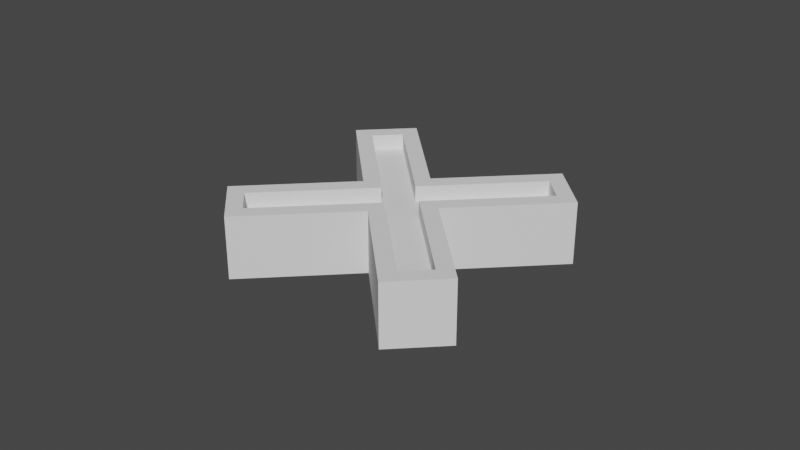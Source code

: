 # Source: X.blend  (saved by Blender 3.6.13; exported with 4.5.12 LTS)
import bpy
from mathutils import Matrix  # noqa: F401  (used for matrix-valued properties, if any)

bpy.ops.wm.read_factory_settings(use_empty=True)
scene = bpy.context.scene
scene.name = 'Scene'

# ---- collections
col_collection = bpy.data.collections.new('Collection'); scene.collection.children.link(col_collection)

# ---- world
world_world = bpy.data.worlds.new('World'); scene.world = world_world
world_world.use_nodes = True; world_world.node_tree.nodes.clear()
_N = world_world.node_tree.nodes; _L = world_world.node_tree.links
n0 = _N.new('ShaderNodeOutputWorld'); n0.name = 'World Output'; n0.location = (300, 300)
n1 = _N.new('ShaderNodeBackground'); n1.name = 'Background'; n1.location = (10, 300)
n1.inputs[0].default_value = (0.05088, 0.05088, 0.05088, 1.0)
_L.new(n1.outputs[0], n0.inputs[0])
n0.is_active_output = True
world_world.color = (0.05088, 0.05088, 0.05088)
world_world.use_sun_shadow = False
world_world.sun_shadow_jitter_overblur = 0.0

# ---- meshes
me_cube_002 = bpy.data.meshes.new('Cube.002')
me_cube_002.from_pydata([(-1.0, -1.0, -1.0), (-0.5, -0.9, 0.5), (-5.0, 0.2, -1.0), (-4.5, 0.1, 0.5), (-1.0, -1.0, 1.0), (-5.0, 0.2, 1.0), (-1.0, 1.0, -1.0), (-0.5, 0.9, 0.5), (5.0, 0.2, -1.0), (4.5, 0.1, 0.5), (-1.0, 1.0, 1.0), (5.0, 0.2, 1.0), (1.0, -1.0, -1.0), (0.5, -0.9, 0.5), (-4.5, -0.1, 0.5), (-5.0, -0.2, -1.0), (1.0, -1.0, 1.0), (-5.0, -0.2, 1.0), (1.0, 1.0, -1.0), (0.5, 0.9, 0.5), (4.5, -0.1, 0.5), (5.0, -0.2, -1.0), (1.0, 1.0, 1.0), (5.0, -0.2, 1.0), (-1.0, 0.2, 1.0), (-1.0, -0.2, 1.0), (-1.0, -0.2, -1.0), (-0.5, -0.1, 0.5), (-1.0, 0.2, -1.0), (-0.5, 0.1, 0.5), (1.0, -0.2, 1.0), (1.0, 0.2, 1.0), (1.0, -0.2, -1.0), (0.5, -0.1, 0.5), (1.0, 0.2, -1.0), (0.5, 0.1, 0.5), (-0.05556, 0.1, 0.5), (-0.2, 0.2, -1.0), (0.05556, -0.1, 0.5), (0.2, -0.2, -1.0), (-0.5, -0.2, 1.0), (-0.5, -0.9, 1.0), (0.5, -0.9, 1.0), (0.5, -0.2, 1.0), (0.5, 0.2, 1.0), (0.5, 0.9, 1.0), (-0.5, 0.9, 1.0), (-0.5, 0.2, 1.0), (-0.5, 0.1, 1.0), (-1.0, -0.1, 1.0), (-1.0, 0.1, 1.0), (-0.5, -0.1, 1.0), (1.0, -0.1, 1.0), (0.5, -0.1, 1.0), (1.0, 0.1, 1.0), (0.5, 0.1, 1.0), (-4.5, -0.1, 1.0), (-4.5, 0.1, 1.0), (4.5, -0.1, 1.0), (4.5, 0.1, 1.0)], [], [(24, 10, 6, 28), (0, 4, 25, 26), (6, 10, 22, 18), (16, 12, 32, 30), (34, 18, 22, 31), (12, 16, 4, 0), (39, 32, 12, 0, 26), (37, 28, 6, 18, 34), (34, 32, 39, 37), (26, 28, 37, 39), (40, 25, 4, 16, 30, 43, 42, 41), (44, 31, 22, 10, 24, 47, 46, 45), (49, 25, 40, 51), (48, 47, 24, 50), (54, 31, 44, 55), (53, 43, 30, 52), (31, 11, 8, 34), (2, 5, 24, 28), (8, 11, 23, 21), (17, 15, 26, 25), (32, 21, 23, 30), (15, 17, 5, 2), (15, 2, 28, 26), (8, 21, 32, 34), (50, 24, 5, 17, 25, 49, 56, 57), (52, 30, 23, 11, 31, 54, 59, 58), (48, 29, 7, 46, 47), (41, 1, 27, 51, 40), (46, 7, 19, 45), (33, 13, 42, 43, 53), (45, 19, 35, 55, 44), (13, 1, 41, 42), (13, 33, 38, 27, 1), (7, 29, 36, 35, 19), (35, 36, 38, 33), (27, 38, 36, 29), (55, 35, 9, 59, 54), (57, 3, 29, 48, 50), (9, 20, 58, 59), (51, 27, 14, 56, 49), (20, 33, 53, 52, 58), (56, 14, 3, 57), (14, 27, 29, 3), (9, 35, 33, 20)])
_uv = me_cube_002.uv_layers.new(name='UVMap')
_uv.uv.foreach_set('vector', [0.625, 0.15, 0.625, 0.25, 0.375, 0.25, 0.375, 0.15, 0.375, 0.0, 0.625, 0.0, 0.625, 0.1, 0.375, 0.1, 0.375, 0.25, 0.625, 0.25, 0.625, 0.5, 0.375, 0.5, 0.625, 0.75, 0.375, 0.75, 0.375, 0.65, 0.625, 0.65, 0.375, 0.6, 0.375, 0.5, 0.625, 0.5, 0.625, 0.6, 0.375, 0.75, 0.625, 0.75, 0.625, 1.0, 0.375, 1.0, 0.275, 0.65, 0.375, 0.65, 0.375, 0.75, 0.125, 0.75, 0.125, 0.65, 0.225, 0.6, 0.125, 0.6, 0.125, 0.5, 0.375, 0.5, 0.375, 0.6, 0.375, 0.6, 0.375, 0.65, 0.275, 0.65, 0.225, 0.6, 0.125, 0.65, 0.125, 0.6, 0.225, 0.6, 0.275, 0.65, 0.8125, 0.65, 0.875, 0.65, 0.875, 0.75, 0.625, 0.75, 0.625, 0.65, 0.6875, 0.65, 0.6875, 0.7375, 0.8125, 0.7375, 0.6875, 0.6, 0.625, 0.6, 0.625, 0.5, 0.875, 0.5, 0.875, 0.6, 0.8125, 0.6, 0.8125, 0.5125, 0.6875, 0.5125, 0.875, 0.6375, 0.875, 0.65, 0.8125, 0.65, 0.8125, 0.6375, 0.8125, 0.6125, 0.8125, 0.6, 0.875, 0.6, 0.875, 0.6125, 0.625, 0.6125, 0.625, 0.6, 0.6875, 0.6, 0.6875, 0.6125, 0.6875, 0.6375, 0.6875, 0.65, 0.625, 0.65, 0.625, 0.6375, 0.625, 0.0, 0.625, 0.0, 0.375, 0.25, 0.375, 0.25, 0.375, 0.25, 0.625, 0.0, 0.625, 0.0, 0.375, 0.25, 0.375, 0.5, 0.625, 0.25, 0.625, 0.25, 0.375, 0.5, 0.625, 0.5, 0.375, 0.75, 0.375, 0.75, 0.625, 0.5, 0.375, 0.75, 0.375, 0.75, 0.625, 0.5, 0.625, 0.5, 0.375, 1.0, 0.625, 0.75, 0.625, 0.75, 0.375, 1.0, 0.375, 0.75, 0.125, 0.75, 0.125, 0.65, 0.375, 0.65, 0.125, 0.5, 0.375, 0.5, 0.375, 0.6, 0.125, 0.6, 0.8125, 0.65, 0.875, 0.65, 0.875, 0.75, 0.625, 0.75, 0.625, 0.65, 0.6875, 0.65, 0.6875, 0.7375, 0.8125, 0.7375, 0.6875, 0.6, 0.625, 0.6, 0.625, 0.5, 0.875, 0.5, 0.875, 0.6, 0.8125, 0.6, 0.8125, 0.5125, 0.6875, 0.5125, 0.4375, 0.1389, 0.375, 0.1389, 0.375, 0.25, 0.4375, 0.25, 0.4375, 0.1528, 0.4375, 0.0, 0.375, 0.0, 0.375, 0.1111, 0.4375, 0.1111, 0.4375, 0.09722, 0.4375, 0.25, 0.375, 0.25, 0.375, 0.5, 0.4375, 0.5, 0.375, 0.6389, 0.375, 0.75, 0.4375, 0.75, 0.4375, 0.6528, 0.4375, 0.6389, 0.4375, 0.5, 0.375, 0.5, 0.375, 0.6111, 0.4375, 0.6111, 0.4375, 0.5972, 0.375, 0.75, 0.375, 1.0, 0.4375, 1.0, 0.4375, 0.75, 0.375, 0.75, 0.375, 0.6389, 0.2639, 0.6389, 0.125, 0.6389, 0.125, 0.75, 0.125, 0.5, 0.125, 0.6111, 0.2361, 0.6111, 0.375, 0.6111, 0.375, 0.5, 0.375, 0.6111, 0.2361, 0.6111, 0.2639, 0.6389, 0.375, 0.6389, 0.125, 0.6389, 0.2639, 0.6389, 0.2361, 0.6111, 0.125, 0.6111, 0.4375, 0.1875, 0.375, 0.25, 0.375, 0.25, 0.4375, 0.1875, 0.4375, 0.1875, 0.4375, 0.1875, 0.375, 0.25, 0.375, 0.25, 0.4375, 0.1875, 0.4375, 0.1875, 0.375, 0.5, 0.375, 0.5, 0.4375, 0.4375, 0.4375, 0.4375, 0.4375, 0.6875, 0.375, 0.75, 0.375, 0.75, 0.4375, 0.6875, 0.4375, 0.6875, 0.375, 0.75, 0.375, 0.75, 0.4375, 0.6875, 0.4375, 0.6875, 0.4375, 0.6875, 0.4375, 0.9375, 0.375, 1.0, 0.375, 1.0, 0.4375, 0.9375, 0.375, 0.75, 0.375, 0.6389, 0.125, 0.6389, 0.125, 0.75, 0.125, 0.5, 0.125, 0.6111, 0.375, 0.6111, 0.375, 0.5])
me_cube_002.update()

# ---- objects
ob_cube = bpy.data.objects.new('Cube', me_cube_002)

# ---- transforms, parenting, visibility, modifiers, constraints
ob_cube.location = (0.0, 0.0, 0.0)
ob_cube.rotation_euler = (0.0, 0.0, 0.7854)
ob_cube.scale = (0.2, 1.0, 0.2)

# ---- collection membership
col_collection.objects.link(ob_cube)

# ---- scene / render settings (as saved in the file)
scene.frame_start = 1; scene.frame_end = 250; scene.frame_set(1)
scene.render.engine = 'CYCLES'
scene.cycles.sampling_pattern = 'TABULATED_SOBOL'
scene.view_settings.view_transform = 'Filmic'
bpy.context.view_layer.update()

# ---- added for rendering (the .blend has no active camera and no usable light): camera, sun
cam_auto = bpy.data.cameras.new('AutoCamera')
cam_auto.lens = 50.0
cam_auto.sensor_width = 36.0
cam_auto.clip_end = 1000.0
ob_auto_camera = bpy.data.objects.new('AutoCamera', cam_auto)
scene.collection.objects.link(ob_auto_camera)
ob_auto_camera.location = (3.71936, -4.46323, 2.97549)
ob_auto_camera.rotation_euler = (1.09748, -7.21219e-08, 0.694738)
scene.camera = ob_auto_camera
light_auto_sun = bpy.data.lights.new('AutoSun', 'SUN')
light_auto_sun.energy = 3.0
light_auto_sun.angle = 0.0523599
ob_auto_sun = bpy.data.objects.new('AutoSun', light_auto_sun)
scene.collection.objects.link(ob_auto_sun)
ob_auto_sun.rotation_euler = (0.872665, 0.174533, 0.523599)
bpy.context.view_layer.update()
